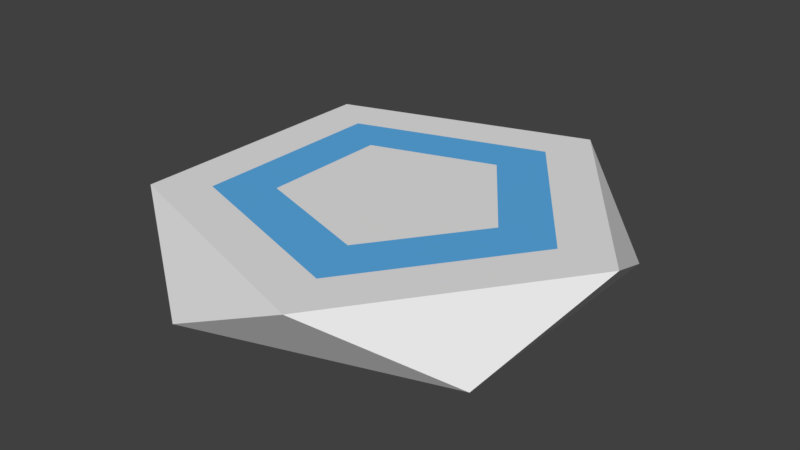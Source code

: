 # Source: PortalRock.blend  (saved by Blender 2.79.0; exported with 4.5.12 LTS)
import bpy
from mathutils import Matrix  # noqa: F401  (used for matrix-valued properties, if any)

bpy.ops.wm.read_factory_settings(use_empty=True)
scene = bpy.context.scene
scene.name = 'Scene'

# ---- collections
col_collection_1 = bpy.data.collections.new('Collection 1'); scene.collection.children.link(col_collection_1)

# ---- materials (node trees are filled in below, after node groups)
mat_glow = bpy.data.materials.new('Glow')
mat_glow.alpha_threshold = 0.0
mat_glow.use_transparent_shadow = False
mat_glow.diffuse_color = (0.1067, 0.4201, 0.8, 1.0)
mat_glow.roughness = 0.5
mat_glow.line_color = (0.0, 0.0, 0.0, 1.0)
mat_rock = bpy.data.materials.new('Rock')
mat_rock.alpha_threshold = 0.0
mat_rock.use_transparent_shadow = False
mat_rock.roughness = 0.5

# ---- material node trees

# ---- world
world_world = bpy.data.worlds.new('World'); scene.world = world_world
world_world.color = (0.05088, 0.05088, 0.05088)
world_world.use_sun_shadow = False
world_world.sun_shadow_jitter_overblur = 0.0
world_world.cycles.sampling_method = 'MANUAL'

# ---- meshes
me_icosphere = bpy.data.meshes.new('Icosphere')
me_icosphere.from_pydata([(1.212, -0.8806, 0.0), (-0.463, -1.425, 0.0), (-1.498, -8.047e-09, 0.0), (-0.463, 1.425, 0.0), (1.212, 0.8806, 0.0), (0.4728, -1.455, 0.4472), (-1.238, -0.8994, 0.4472), (-1.238, 0.8994, 0.4472), (0.4728, 1.455, 0.4472), (1.53, -8.473e-09, 0.4472), (1.001, -0.7276, 0.4472), (-0.3825, -1.177, 0.4472), (-1.238, 0.0, 0.4472), (-0.3825, 1.177, 0.4472), (1.001, 0.7276, 0.4472), (0.3537, -1.089, 0.4472), (-0.926, -0.6727, 0.4472), (-0.926, 0.6727, 0.4472), (0.3537, 1.089, 0.4472), (1.145, -6.338e-09, 0.4472), (0.7491, -0.5443, 0.4472), (-0.2861, -0.8806, 0.4472), (-0.926, 0.0, 0.4472), (-0.2861, 0.8806, 0.4472), (0.7491, 0.5443, 0.4472), (0.2305, -0.7095, 0.4472), (-0.6036, -0.4385, 0.4472), (-0.6036, 0.4385, 0.4472), (0.2305, 0.7095, 0.4472), (0.7461, -6.206e-09, 0.4472), (0.4883, -0.3548, 0.4472), (-0.1865, -0.574, 0.4472), (-0.6036, -2.075e-09, 0.4472), (-0.1865, 0.574, 0.4472), (0.4883, 0.3548, 0.4472)], [], [(0, 1, 2, 3, 4), (0, 4, 9), (1, 0, 5), (2, 1, 6), (3, 2, 7), (4, 3, 8), (0, 9, 10, 5), (1, 5, 11, 6), (2, 6, 12, 7), (3, 7, 13, 8), (4, 8, 14, 9), (6, 11, 21, 16), (16, 21, 31, 26), (11, 5, 15, 21), (14, 8, 18, 24), (7, 12, 22, 17), (10, 9, 19, 20), (13, 7, 17, 23), (8, 13, 23, 18), (5, 10, 20, 15), (12, 6, 16, 22), (9, 14, 24, 19), (29, 34, 28, 33, 27, 32, 26, 31, 25, 30), (21, 15, 25, 31), (24, 18, 28, 34), (17, 22, 32, 27), (20, 19, 29, 30), (23, 17, 27, 33), (18, 23, 33, 28), (15, 20, 30, 25), (22, 16, 26, 32), (19, 24, 34, 29)])
me_icosphere.polygons.foreach_set('material_index', [1, 1, 1, 1, 1, 1, 1, 1, 1, 1, 1, 1, 0, 1, 1, 1, 1, 1, 1, 1, 1, 1, 1, 0, 0, 0, 0, 0, 0, 0, 0, 0])
me_icosphere.materials.append(mat_glow)
me_icosphere.materials.append(mat_rock)
me_icosphere.use_remesh_preserve_volume = False
me_icosphere.use_remesh_preserve_attributes = False
me_icosphere.use_mirror_vertex_groups = False
me_icosphere.update()

# ---- objects
ob_portalrock = bpy.data.objects.new('PortalRock', me_icosphere)

# ---- transforms, parenting, visibility, modifiers, constraints
ob_portalrock.location = (0.0, 0.0, 0.0)
ob_portalrock.lineart.crease_threshold = 0.0

# ---- collection membership
col_collection_1.objects.link(ob_portalrock)

# ---- scene / render settings (as saved in the file)
scene.frame_start = 1; scene.frame_end = 250; scene.frame_set(1)
scene.render.engine = 'BLENDER_EEVEE_NEXT'
scene.render.resolution_percentage = 50
scene.render.dither_intensity = 0.0
scene.cycles.use_denoising = False
scene.cycles.samples = 128
scene.cycles.sampling_pattern = 'TABULATED_SOBOL'
scene.cycles.use_adaptive_sampling = False
scene.cycles.use_light_tree = False
scene.cycles.blur_glossy = 0.0
scene.cycles.sample_clamp_indirect = 0.0
scene.view_settings.view_transform = 'Standard'
bpy.context.view_layer.update()

# ---- added for rendering (the .blend has no active camera and no usable light): camera, sun
cam_auto = bpy.data.cameras.new('AutoCamera')
cam_auto.lens = 50.0
cam_auto.sensor_width = 36.0
cam_auto.clip_end = 1000.0
ob_auto_camera = bpy.data.objects.new('AutoCamera', cam_auto)
scene.collection.objects.link(ob_auto_camera)
ob_auto_camera.location = (3.92402, -4.68967, 3.35006)
ob_auto_camera.rotation_euler = (1.09748, -7.21219e-08, 0.694738)
scene.camera = ob_auto_camera
light_auto_sun = bpy.data.lights.new('AutoSun', 'SUN')
light_auto_sun.energy = 3.0
light_auto_sun.angle = 0.0523599
ob_auto_sun = bpy.data.objects.new('AutoSun', light_auto_sun)
scene.collection.objects.link(ob_auto_sun)
ob_auto_sun.rotation_euler = (0.872665, 0.174533, 0.523599)
bpy.context.view_layer.update()
